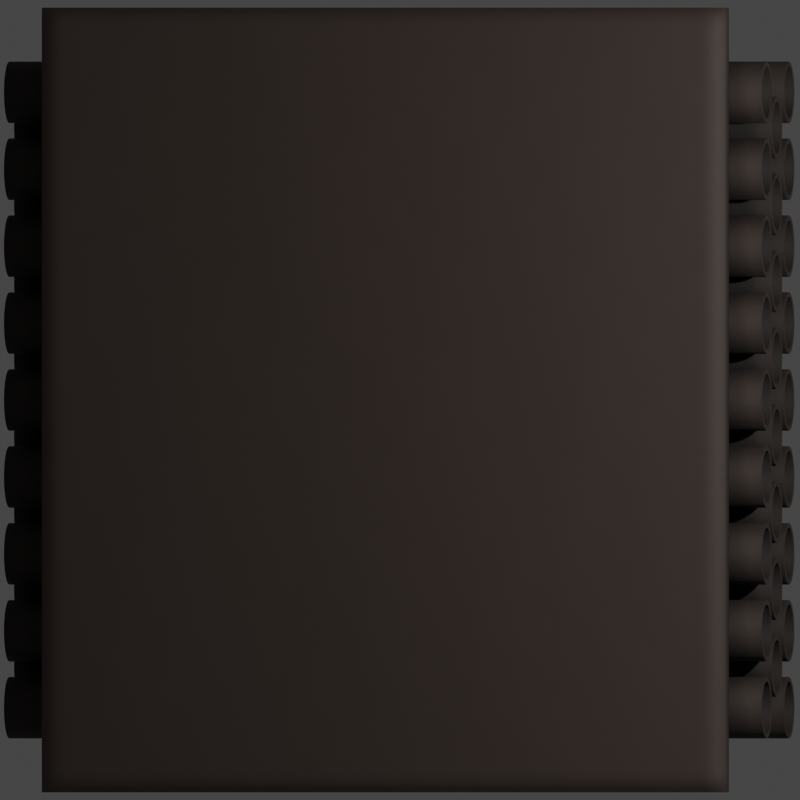 # Source: Ogon.blend  (saved by Blender 2.93.20; exported with 4.5.12 LTS)
import bpy
from mathutils import Matrix  # noqa: F401  (used for matrix-valued properties, if any)

bpy.ops.wm.read_factory_settings(use_empty=True)
scene = bpy.context.scene
scene.name = 'Scene'

# ---- collections
col_collection = bpy.data.collections.new('Collection'); scene.collection.children.link(col_collection)

# ---- materials (node trees are filled in below, after node groups)
mat_deck_dark = bpy.data.materials.new('Deck Dark')

# ---- node groups
ng_mk48_shader = bpy.data.node_groups.new('Mk48 Shader', 'ShaderNodeTree')
_s = ng_mk48_shader.interface.new_socket(name='BSDF', in_out='OUTPUT', socket_type='NodeSocketShader')
_s = ng_mk48_shader.interface.new_socket(name='Color', in_out='INPUT', socket_type='NodeSocketColor')
_s.default_value = (0.2529, 0.2529, 0.2529, 1.0)
_s = ng_mk48_shader.interface.new_socket(name='Roughness', in_out='INPUT', socket_type='NodeSocketFloat')
_s.subtype = 'FACTOR'
_s.default_value = 0.5
_s.min_value = 0.0
_s.max_value = 1.0
_s = ng_mk48_shader.interface.new_socket(name='Metallic', in_out='INPUT', socket_type='NodeSocketFloat')
_s.subtype = 'FACTOR'
_s.default_value = 1.0
_s.min_value = 0.0
_s.max_value = 1.0
_N = ng_mk48_shader.nodes; _L = ng_mk48_shader.links
n0 = _N.new('NodeGroupOutput'); n0.name = 'Group Output'; n0.location = (421, 0)
n1 = _N.new('ShaderNodeBsdfPrincipled'); n1.name = 'Principled BSDF'; n1.location = (131, 46)
n1.distribution = 'GGX'
n1.subsurface_method = 'BURLEY'
n1.inputs[3].default_value = 1.45
n1.inputs[27].default_value = (0.0, 0.0, 0.0, 1.0)
n1.inputs[28].default_value = 1.0
n2 = _N.new('ShaderNodeAmbientOcclusion'); n2.name = 'Ambient Occlusion'; n2.location = (-85, 128)
n2.samples = 8
n3 = _N.new('ShaderNodeBevel'); n3.name = 'Bevel'; n3.location = (-265, -248)
n3.inputs[0].default_value = 0.1
n4 = _N.new('NodeGroupInput'); n4.name = 'Mk48 Shader'; n4.location = (-468, -27)
n5 = _N.new('ShaderNodeNewGeometry'); n5.name = 'Geometry'; n5.location = (-875, -245)
n6 = _N.new('ShaderNodeBump'); n6.name = 'Bump'; n6.location = (-470, -299)
n6.inputs[0].default_value = 0.01
n6.inputs[1].default_value = 1.0
n6.inputs[2].default_value = 1.0
n7 = _N.new('ShaderNodeTexNoise'); n7.name = 'Noise Texture'; n7.location = (-671, -234)
n7.inputs[2].default_value = 2.0
_L.new(n1.outputs[0], n0.inputs[0])
_L.new(n2.outputs[0], n1.inputs[0])
_L.new(n4.outputs[0], n2.inputs[0])
_L.new(n4.outputs[1], n1.inputs[2])
_L.new(n4.outputs[2], n1.inputs[1])
_L.new(n3.outputs[0], n2.inputs[2])
_L.new(n5.outputs[0], n7.inputs[0])
_L.new(n7.outputs[0], n6.inputs[3])
_L.new(n6.outputs[0], n3.inputs[1])
_L.new(n3.outputs[0], n1.inputs[5])
n0.is_active_output = True
ng_auto_smooth = bpy.data.node_groups.new('Auto Smooth', 'GeometryNodeTree')
_s = ng_auto_smooth.interface.new_socket(name='Geometry', in_out='OUTPUT', socket_type='NodeSocketGeometry')
_s = ng_auto_smooth.interface.new_socket(name='Geometry', in_out='INPUT', socket_type='NodeSocketGeometry')
_s = ng_auto_smooth.interface.new_socket(name='Angle', in_out='INPUT', socket_type='NodeSocketFloat')
_s.subtype = 'ANGLE'
_s.min_value = 0.0
_s.max_value = 3.142
ng_auto_smooth.is_modifier = True
_N = ng_auto_smooth.nodes; _L = ng_auto_smooth.links
n0 = _N.new('NodeGroupOutput'); n0.name = 'Group Output'; n0.location = (480, -100)
n1 = _N.new('NodeGroupInput'); n1.name = 'Group Input'; n1.location = (-420, -300)
n2 = _N.new('NodeGroupInput'); n2.name = 'Group Input.001'; n2.location = (-60, -100)
n3 = _N.new('GeometryNodeSetShadeSmooth'); n3.name = 'Set Shade Smooth'; n3.location = (120, -100)
n3.domain = 'EDGE'
n4 = _N.new('GeometryNodeSetShadeSmooth'); n4.name = 'Set Shade Smooth.001'; n4.location = (300, -100)
n5 = _N.new('GeometryNodeInputMeshEdgeAngle'); n5.name = 'Edge Angle'; n5.location = (-420, -220)
n6 = _N.new('GeometryNodeInputEdgeSmooth'); n6.name = 'Is Edge Smooth'; n6.location = (-60, -160)
n7 = _N.new('GeometryNodeInputShadeSmooth'); n7.name = 'Is Face Smooth'; n7.location = (-240, -340)
n8 = _N.new('FunctionNodeBooleanMath'); n8.name = 'Boolean Math'; n8.location = (-60, -220)
n9 = _N.new('FunctionNodeCompare'); n9.name = 'Compare'; n9.location = (-240, -180)
n9.operation = 'LESS_EQUAL'
_L.new(n5.outputs[0], n9.inputs[0])
_L.new(n4.outputs[0], n0.inputs[0])
_L.new(n1.outputs[1], n9.inputs[1])
_L.new(n9.outputs[0], n8.inputs[0])
_L.new(n7.outputs[0], n8.inputs[1])
_L.new(n2.outputs[0], n3.inputs[0])
_L.new(n6.outputs[0], n3.inputs[1])
_L.new(n3.outputs[0], n4.inputs[0])
_L.new(n8.outputs[0], n3.inputs[2])
n0.is_active_output = True

# ---- material node trees
mat_deck_dark.use_nodes = True; mat_deck_dark.node_tree.nodes.clear()
_N = mat_deck_dark.node_tree.nodes; _L = mat_deck_dark.node_tree.links
n0 = _N.new('ShaderNodeOutputMaterial'); n0.name = 'Material Output'; n0.location = (300, 300)
n1 = _N.new('ShaderNodeGroup'); n1.name = 'Mk48 Shader'; n1.location = (-18, 321)
n1.label = 'Mk48 Shader'
n1.node_tree = ng_mk48_shader
n1.inputs[0].default_value = (0.0331, 0.02158, 0.01686, 1.0)
n1.inputs[1].default_value = 0.7
n1.inputs[2].default_value = 0.0
_L.new(n1.outputs[0], n0.inputs[0])
n0.is_active_output = True

# ---- world
world_world = bpy.data.worlds.new('World'); scene.world = world_world
world_world.use_sun_shadow = False
world_world.sun_shadow_jitter_overblur = 0.0

# ---- cameras
cam_camera = bpy.data.cameras.new('Camera')
cam_camera.type = 'ORTHO'
cam_camera.clip_end = 100.0
cam_camera.ortho_scale = 2.6
cam_camera.show_mist = True

# ---- lights
light_light = bpy.data.lights.new('Light', 'POINT')
light_light.transmission_factor = 0.0
light_light.energy = 1000.0
light_light.shadow_soft_size = 0.1
light_light.shadow_maximum_resolution = 0.006
light_light.use_absolute_resolution = True

# ---- meshes
me_plane_001 = bpy.data.meshes.new('Plane.001')
me_plane_001.from_pydata([(-1.125, -1.275, 3.725e-09), (1.125, -1.275, 3.725e-09), (-1.125, 1.275, 3.725e-09), (1.125, 1.275, 3.725e-09), (-1.125, -1.275, 0.1), (1.125, -1.275, 0.1), (-1.125, 1.275, 0.1), (1.125, 1.275, 0.1)], [], [(0, 2, 3, 1), (4, 5, 7, 6), (3, 2, 6, 7), (0, 1, 5, 4), (1, 3, 7, 5), (2, 0, 4, 6)])
me_plane_001.polygons.foreach_set('use_smooth', [True] * 6)
_uv = me_plane_001.uv_layers.new(name='UVMap')
_uv.uv.foreach_set('vector', [0.0, 0.0, 0.0, 1.0, 1.0, 1.0, 1.0, 0.0, 0.0, 0.0, 1.0, 0.0, 1.0, 1.0, 0.0, 1.0, 1.0, 1.0, 0.0, 1.0, 0.0, 1.0, 1.0, 1.0, 0.0, 0.0, 1.0, 0.0, 1.0, 0.0, 0.0, 0.0, 1.0, 0.0, 1.0, 1.0, 1.0, 1.0, 1.0, 0.0, 0.0, 1.0, 0.0, 0.0, 0.0, 0.0, 0.0, 1.0])
me_plane_001.materials.append(mat_deck_dark)
me_plane_001.use_remesh_fix_poles = True
me_plane_001.use_remesh_preserve_attributes = False
me_plane_001.use_mirror_vertex_groups = False
me_plane_001.update()
me_cylinder = bpy.data.meshes.new('Cylinder')
me_cylinder.from_pydata([(-2.066e-08, 0.08493, -1.25), (9.09e-09, 0.08493, 1.25), (0.01657, 0.0833, -1.25), (0.01657, 0.0833, 1.25), (0.0325, 0.07846, -1.25), (0.0325, 0.07846, 1.25), (0.04718, 0.07061, -1.25), (0.04718, 0.07061, 1.25), (0.06005, 0.06005, -1.25), (0.06005, 0.06005, 1.25), (0.07061, 0.04718, -1.25), (0.07061, 0.04718, 1.25), (0.07846, 0.0325, -1.25), (0.07846, 0.0325, 1.25), (0.0833, 0.01657, -1.25), (0.0833, 0.01657, 1.25), (0.08493, 4.672e-09, -1.25), (0.08493, 4.672e-09, 1.25), (0.0833, -0.01657, -1.25), (0.0833, -0.01657, 1.25), (0.07846, -0.0325, -1.25), (0.07846, -0.0325, 1.25), (0.07061, -0.04718, -1.25), (0.07061, -0.04718, 1.25), (0.06005, -0.06005, -1.25), (0.06005, -0.06005, 1.25), (0.04718, -0.07061, -1.25), (0.04718, -0.07061, 1.25), (0.0325, -0.07846, -1.25), (0.0325, -0.07846, 1.25), (0.01657, -0.0833, -1.25), (0.01657, -0.0833, 1.25), (-4.184e-08, -0.08493, -1.25), (-1.204e-08, -0.08493, 1.25), (-0.01657, -0.0833, -1.25), (-0.01657, -0.0833, 1.25), (-0.0325, -0.07846, -1.25), (-0.0325, -0.07846, 1.25), (-0.04718, -0.07061, -1.25), (-0.04718, -0.07061, 1.25), (-0.06005, -0.06005, -1.25), (-0.06005, -0.06005, 1.25), (-0.07061, -0.04718, -1.25), (-0.07061, -0.04718, 1.25), (-0.07846, -0.0325, -1.25), (-0.07846, -0.0325, 1.25), (-0.0833, -0.01657, -1.25), (-0.0833, -0.01657, 1.25), (-0.08493, 8.494e-08, -1.25), (-0.08493, 8.494e-08, 1.25), (-0.0833, 0.01657, -1.25), (-0.0833, 0.01657, 1.25), (-0.07846, 0.0325, -1.25), (-0.07846, 0.0325, 1.25), (-0.07061, 0.04718, -1.25), (-0.07061, 0.04718, 1.25), (-0.06005, 0.06005, -1.25), (-0.06005, 0.06005, 1.25), (-0.04718, 0.07061, -1.25), (-0.04718, 0.07061, 1.25), (-0.0325, 0.07846, -1.25), (-0.0325, 0.07846, 1.25), (-0.01657, 0.0833, -1.25), (-0.01657, 0.0833, 1.25), (-1.49e-08, 0.1, -1.25), (0.01951, 0.09808, -1.25), (0.01951, 0.09808, 1.25), (1.49e-08, 0.1, 1.25), (0.03827, 0.09239, -1.25), (0.03827, 0.09239, 1.25), (0.05556, 0.08315, -1.25), (0.05556, 0.08315, 1.25), (0.07071, 0.07071, -1.25), (0.07071, 0.07071, 1.25), (0.08315, 0.05556, -1.25), (0.08315, 0.05556, 1.25), (0.09239, 0.03827, -1.25), (0.09239, 0.03827, 1.25), (0.09808, 0.01951, -1.25), (0.09808, 0.01951, 1.25), (0.1, 7.55e-09, -1.25), (0.1, 7.55e-09, 1.25), (0.09808, -0.01951, -1.25), (0.09808, -0.01951, 1.25), (0.09239, -0.03827, -1.25), (0.09239, -0.03827, 1.25), (0.08315, -0.05556, -1.25), (0.08315, -0.05556, 1.25), (0.07071, -0.07071, -1.25), (0.07071, -0.07071, 1.25), (0.05556, -0.08315, -1.25), (0.05556, -0.08315, 1.25), (0.03827, -0.09239, -1.25), (0.03827, -0.09239, 1.25), (0.01951, -0.09808, -1.25), (0.01951, -0.09808, 1.25), (-4.749e-08, -0.1, -1.25), (-1.768e-08, -0.1, 1.25), (-0.01951, -0.09808, -1.25), (-0.01951, -0.09808, 1.25), (-0.03827, -0.09239, -1.25), (-0.03827, -0.09239, 1.25), (-0.05556, -0.08315, -1.25), (-0.05556, -0.08315, 1.25), (-0.07071, -0.07071, -1.25), (-0.07071, -0.07071, 1.25), (-0.08315, -0.05556, -1.25), (-0.08315, -0.05556, 1.25), (-0.09239, -0.03827, -1.25), (-0.09239, -0.03827, 1.25), (-0.09808, -0.01951, -1.25), (-0.09808, -0.01951, 1.25), (-0.1, 9.656e-08, -1.25), (-0.1, 9.656e-08, 1.25), (-0.09808, 0.01951, -1.25), (-0.09808, 0.01951, 1.25), (-0.09239, 0.03827, -1.25), (-0.09239, 0.03827, 1.25), (-0.08315, 0.05556, -1.25), (-0.08315, 0.05556, 1.25), (-0.07071, 0.07071, -1.25), (-0.07071, 0.07071, 1.25), (-0.05556, 0.08315, -1.25), (-0.05556, 0.08315, 1.25), (-0.03827, 0.09239, -1.25), (-0.03827, 0.09239, 1.25), (-0.01951, 0.09808, -1.25), (-0.01951, 0.09808, 1.25)], [], [(64, 67, 66, 65), (65, 66, 69, 68), (68, 69, 71, 70), (70, 71, 73, 72), (72, 73, 75, 74), (74, 75, 77, 76), (76, 77, 79, 78), (78, 79, 81, 80), (80, 81, 83, 82), (82, 83, 85, 84), (84, 85, 87, 86), (86, 87, 89, 88), (88, 89, 91, 90), (90, 91, 93, 92), (92, 93, 95, 94), (94, 95, 97, 96), (96, 97, 99, 98), (98, 99, 101, 100), (100, 101, 103, 102), (102, 103, 105, 104), (104, 105, 107, 106), (106, 107, 109, 108), (108, 109, 111, 110), (110, 111, 113, 112), (112, 113, 115, 114), (114, 115, 117, 116), (116, 117, 119, 118), (118, 119, 121, 120), (120, 121, 123, 122), (122, 123, 125, 124), (63, 61, 60, 62), (124, 125, 127, 126), (126, 127, 67, 64), (1, 63, 62, 0), (2, 0, 64, 65), (1, 3, 66, 67), (4, 2, 65, 68), (3, 5, 69, 66), (6, 4, 68, 70), (5, 7, 71, 69), (8, 6, 70, 72), (7, 9, 73, 71), (10, 8, 72, 74), (9, 11, 75, 73), (12, 10, 74, 76), (11, 13, 77, 75), (14, 12, 76, 78), (13, 15, 79, 77), (16, 14, 78, 80), (15, 17, 81, 79), (18, 16, 80, 82), (17, 19, 83, 81), (20, 18, 82, 84), (19, 21, 85, 83), (22, 20, 84, 86), (21, 23, 87, 85), (24, 22, 86, 88), (23, 25, 89, 87), (26, 24, 88, 90), (25, 27, 91, 89), (28, 26, 90, 92), (27, 29, 93, 91), (30, 28, 92, 94), (29, 31, 95, 93), (32, 30, 94, 96), (31, 33, 97, 95), (34, 32, 96, 98), (33, 35, 99, 97), (36, 34, 98, 100), (35, 37, 101, 99), (38, 36, 100, 102), (37, 39, 103, 101), (40, 38, 102, 104), (39, 41, 105, 103), (42, 40, 104, 106), (41, 43, 107, 105), (44, 42, 106, 108), (43, 45, 109, 107), (46, 44, 108, 110), (45, 47, 111, 109), (48, 46, 110, 112), (47, 49, 113, 111), (50, 48, 112, 114), (49, 51, 115, 113), (52, 50, 114, 116), (51, 53, 117, 115), (54, 52, 116, 118), (53, 55, 119, 117), (56, 54, 118, 120), (55, 57, 121, 119), (58, 56, 120, 122), (57, 59, 123, 121), (60, 58, 122, 124), (59, 61, 125, 123), (62, 60, 124, 126), (61, 63, 127, 125), (0, 62, 126, 64), (63, 1, 67, 127), (61, 59, 58, 60), (59, 57, 56, 58), (57, 55, 54, 56), (55, 53, 52, 54), (53, 51, 50, 52), (51, 49, 48, 50), (49, 47, 46, 48), (47, 45, 44, 46), (45, 43, 42, 44), (43, 41, 40, 42), (41, 39, 38, 40), (39, 37, 36, 38), (37, 35, 34, 36), (35, 33, 32, 34), (33, 31, 30, 32), (31, 29, 28, 30), (29, 27, 26, 28), (27, 25, 24, 26), (25, 23, 22, 24), (23, 21, 20, 22), (21, 19, 18, 20), (19, 17, 16, 18), (17, 15, 14, 16), (15, 13, 12, 14), (13, 11, 10, 12), (11, 9, 8, 10), (9, 7, 6, 8), (7, 5, 4, 6), (5, 3, 2, 4), (3, 1, 0, 2)])
me_cylinder.polygons.foreach_set('use_smooth', [True] * 128)
_uv = me_cylinder.uv_layers.new(name='UVMap')
_uv.uv.foreach_set('vector', [1.0, 0.5, 1.0, 1.0, 0.9688, 1.0, 0.9688, 0.5, 0.9688, 0.5, 0.9688, 1.0, 0.9375, 1.0, 0.9375, 0.5, 0.9375, 0.5, 0.9375, 1.0, 0.9062, 1.0, 0.9062, 0.5, 0.9062, 0.5, 0.9062, 1.0, 0.875, 1.0, 0.875, 0.5, 0.875, 0.5, 0.875, 1.0, 0.8438, 1.0, 0.8438, 0.5, 0.8438, 0.5, 0.8438, 1.0, 0.8125, 1.0, 0.8125, 0.5, 0.8125, 0.5, 0.8125, 1.0, 0.7812, 1.0, 0.7812, 0.5, 0.7812, 0.5, 0.7812, 1.0, 0.75, 1.0, 0.75, 0.5, 0.75, 0.5, 0.75, 1.0, 0.7188, 1.0, 0.7188, 0.5, 0.7188, 0.5, 0.7188, 1.0, 0.6875, 1.0, 0.6875, 0.5, 0.6875, 0.5, 0.6875, 1.0, 0.6562, 1.0, 0.6562, 0.5, 0.6562, 0.5, 0.6562, 1.0, 0.625, 1.0, 0.625, 0.5, 0.625, 0.5, 0.625, 1.0, 0.5938, 1.0, 0.5938, 0.5, 0.5938, 0.5, 0.5938, 1.0, 0.5625, 1.0, 0.5625, 0.5, 0.5625, 0.5, 0.5625, 1.0, 0.5312, 1.0, 0.5312, 0.5, 0.5312, 0.5, 0.5312, 1.0, 0.5, 1.0, 0.5, 0.5, 0.5, 0.5, 0.5, 1.0, 0.4688, 1.0, 0.4688, 0.5, 0.4688, 0.5, 0.4688, 1.0, 0.4375, 1.0, 0.4375, 0.5, 0.4375, 0.5, 0.4375, 1.0, 0.4062, 1.0, 0.4062, 0.5, 0.4062, 0.5, 0.4062, 1.0, 0.375, 1.0, 0.375, 0.5, 0.375, 0.5, 0.375, 1.0, 0.3438, 1.0, 0.3438, 0.5, 0.3438, 0.5, 0.3438, 1.0, 0.3125, 1.0, 0.3125, 0.5, 0.3125, 0.5, 0.3125, 1.0, 0.2812, 1.0, 0.2812, 0.5, 0.2812, 0.5, 0.2812, 1.0, 0.25, 1.0, 0.25, 0.5, 0.25, 0.5, 0.25, 1.0, 0.2188, 1.0, 0.2188, 0.5, 0.2188, 0.5, 0.2188, 1.0, 0.1875, 1.0, 0.1875, 0.5, 0.1875, 0.5, 0.1875, 1.0, 0.1562, 1.0, 0.1562, 0.5, 0.1562, 0.5, 0.1562, 1.0, 0.125, 1.0, 0.125, 0.5, 0.125, 0.5, 0.125, 1.0, 0.09375, 1.0, 0.09375, 0.5, 0.09375, 0.5, 0.09375, 1.0, 0.0625, 1.0, 0.0625, 0.5, 0.2102, 0.4499, 0.172, 0.4383, 0.672, 0.4383, 0.7102, 0.4499, 0.0625, 0.5, 0.0625, 1.0, 0.03125, 1.0, 0.03125, 0.5, 0.03125, 0.5, 0.03125, 1.0, 0.0, 1.0, 0.0, 0.5, 0.25, 0.4538, 0.2102, 0.4499, 0.7102, 0.4499, 0.75, 0.4538, 0.7898, 0.4499, 0.75, 0.4538, 0.75, 0.49, 0.7968, 0.4854, 0.25, 0.4538, 0.2898, 0.4499, 0.2968, 0.4854, 0.25, 0.49, 0.828, 0.4383, 0.7898, 0.4499, 0.7968, 0.4854, 0.8418, 0.4717, 0.2898, 0.4499, 0.328, 0.4383, 0.3418, 0.4717, 0.2968, 0.4854, 0.8632, 0.4195, 0.828, 0.4383, 0.8418, 0.4717, 0.8833, 0.4496, 0.328, 0.4383, 0.3632, 0.4195, 0.3833, 0.4496, 0.3418, 0.4717, 0.8941, 0.3941, 0.8632, 0.4195, 0.8833, 0.4496, 0.9197, 0.4197, 0.3632, 0.4195, 0.3941, 0.3941, 0.4197, 0.4197, 0.3833, 0.4496, 0.9195, 0.3632, 0.8941, 0.3941, 0.9197, 0.4197, 0.9496, 0.3833, 0.3941, 0.3941, 0.4195, 0.3632, 0.4496, 0.3833, 0.4197, 0.4197, 0.9383, 0.328, 0.9195, 0.3632, 0.9496, 0.3833, 0.9717, 0.3418, 0.4195, 0.3632, 0.4383, 0.328, 0.4717, 0.3418, 0.4496, 0.3833, 0.9499, 0.2898, 0.9383, 0.328, 0.9717, 0.3418, 0.9854, 0.2968, 0.4383, 0.328, 0.4499, 0.2898, 0.4854, 0.2968, 0.4717, 0.3418, 0.9538, 0.25, 0.9499, 0.2898, 0.9854, 0.2968, 0.99, 0.25, 0.4499, 0.2898, 0.4538, 0.25, 0.49, 0.25, 0.4854, 0.2968, 0.9499, 0.2102, 0.9538, 0.25, 0.99, 0.25, 0.9854, 0.2032, 0.4538, 0.25, 0.4499, 0.2102, 0.4854, 0.2032, 0.49, 0.25, 0.9383, 0.172, 0.9499, 0.2102, 0.9854, 0.2032, 0.9717, 0.1582, 0.4499, 0.2102, 0.4383, 0.172, 0.4717, 0.1582, 0.4854, 0.2032, 0.9195, 0.1368, 0.9383, 0.172, 0.9717, 0.1582, 0.9496, 0.1167, 0.4383, 0.172, 0.4195, 0.1368, 0.4496, 0.1167, 0.4717, 0.1582, 0.8941, 0.1059, 0.9195, 0.1368, 0.9496, 0.1167, 0.9197, 0.08029, 0.4195, 0.1368, 0.3941, 0.1059, 0.4197, 0.08029, 0.4496, 0.1167, 0.8632, 0.08053, 0.8941, 0.1059, 0.9197, 0.08029, 0.8833, 0.05045, 0.3941, 0.1059, 0.3632, 0.08053, 0.3833, 0.05045, 0.4197, 0.08029, 0.828, 0.06169, 0.8632, 0.08053, 0.8833, 0.05045, 0.8418, 0.02827, 0.3632, 0.08053, 0.328, 0.06169, 0.3418, 0.02827, 0.3833, 0.05045, 0.7898, 0.05009, 0.828, 0.06169, 0.8418, 0.02827, 0.7968, 0.01461, 0.328, 0.06169, 0.2898, 0.05009, 0.2968, 0.01461, 0.3418, 0.02827, 0.75, 0.04617, 0.7898, 0.05009, 0.7968, 0.01461, 0.75, 0.01, 0.2898, 0.05009, 0.25, 0.04617, 0.25, 0.01, 0.2968, 0.01461, 0.7102, 0.05009, 0.75, 0.04617, 0.75, 0.01, 0.7032, 0.01461, 0.25, 0.04617, 0.2102, 0.05009, 0.2032, 0.01461, 0.25, 0.01, 0.672, 0.06169, 0.7102, 0.05009, 0.7032, 0.01461, 0.6582, 0.02827, 0.2102, 0.05009, 0.172, 0.06169, 0.1582, 0.02827, 0.2032, 0.01461, 0.6368, 0.08053, 0.672, 0.06169, 0.6582, 0.02827, 0.6167, 0.05045, 0.172, 0.06169, 0.1368, 0.08053, 0.1167, 0.05045, 0.1582, 0.02827, 0.6059, 0.1059, 0.6368, 0.08053, 0.6167, 0.05045, 0.5803, 0.08029, 0.1368, 0.08053, 0.1059, 0.1059, 0.08029, 0.08029, 0.1167, 0.05045, 0.5805, 0.1368, 0.6059, 0.1059, 0.5803, 0.08029, 0.5504, 0.1167, 0.1059, 0.1059, 0.08052, 0.1368, 0.05045, 0.1167, 0.08029, 0.08029, 0.5617, 0.172, 0.5805, 0.1368, 0.5504, 0.1167, 0.5283, 0.1582, 0.08052, 0.1368, 0.06169, 0.172, 0.02827, 0.1582, 0.05045, 0.1167, 0.5501, 0.2102, 0.5617, 0.172, 0.5283, 0.1582, 0.5146, 0.2032, 0.06169, 0.172, 0.05009, 0.2102, 0.01461, 0.2032, 0.02827, 0.1582, 0.5462, 0.25, 0.5501, 0.2102, 0.5146, 0.2032, 0.51, 0.25, 0.05009, 0.2102, 0.04617, 0.25, 0.01, 0.25, 0.01461, 0.2032, 0.5501, 0.2898, 0.5462, 0.25, 0.51, 0.25, 0.5146, 0.2968, 0.04617, 0.25, 0.05009, 0.2898, 0.01461, 0.2968, 0.01, 0.25, 0.5617, 0.328, 0.5501, 0.2898, 0.5146, 0.2968, 0.5283, 0.3418, 0.05009, 0.2898, 0.06169, 0.328, 0.02827, 0.3418, 0.01461, 0.2968, 0.5805, 0.3632, 0.5617, 0.328, 0.5283, 0.3418, 0.5504, 0.3833, 0.06169, 0.328, 0.08053, 0.3632, 0.05045, 0.3833, 0.02827, 0.3418, 0.6059, 0.3941, 0.5805, 0.3632, 0.5504, 0.3833, 0.5803, 0.4197, 0.08053, 0.3632, 0.1059, 0.3941, 0.08029, 0.4197, 0.05045, 0.3833, 0.6368, 0.4195, 0.6059, 0.3941, 0.5803, 0.4197, 0.6167, 0.4496, 0.1059, 0.3941, 0.1368, 0.4195, 0.1167, 0.4496, 0.08029, 0.4197, 0.672, 0.4383, 0.6368, 0.4195, 0.6167, 0.4496, 0.6582, 0.4717, 0.1368, 0.4195, 0.172, 0.4383, 0.1582, 0.4717, 0.1167, 0.4496, 0.7102, 0.4499, 0.672, 0.4383, 0.6582, 0.4717, 0.7032, 0.4854, 0.172, 0.4383, 0.2102, 0.4499, 0.2032, 0.4854, 0.1582, 0.4717, 0.75, 0.4538, 0.7102, 0.4499, 0.7032, 0.4854, 0.75, 0.49, 0.2102, 0.4499, 0.25, 0.4538, 0.25, 0.49, 0.2032, 0.4854, 0.172, 0.4383, 0.1368, 0.4195, 0.6368, 0.4195, 0.672, 0.4383, 0.1368, 0.4195, 0.1059, 0.3941, 0.6059, 0.3941, 0.6368, 0.4195, 0.1059, 0.3941, 0.08053, 0.3632, 0.5805, 0.3632, 0.6059, 0.3941, 0.08053, 0.3632, 0.06169, 0.328, 0.5617, 0.328, 0.5805, 0.3632, 0.06169, 0.328, 0.05009, 0.2898, 0.5501, 0.2898, 0.5617, 0.328, 0.05009, 0.2898, 0.04617, 0.25, 0.5462, 0.25, 0.5501, 0.2898, 0.04617, 0.25, 0.05009, 0.2102, 0.5501, 0.2102, 0.5462, 0.25, 0.05009, 0.2102, 0.06169, 0.172, 0.5617, 0.172, 0.5501, 0.2102, 0.06169, 0.172, 0.08052, 0.1368, 0.5805, 0.1368, 0.5617, 0.172, 0.08052, 0.1368, 0.1059, 0.1059, 0.6059, 0.1059, 0.5805, 0.1368, 0.1059, 0.1059, 0.1368, 0.08053, 0.6368, 0.08053, 0.6059, 0.1059, 0.1368, 0.08053, 0.172, 0.06169, 0.672, 0.06169, 0.6368, 0.08053, 0.172, 0.06169, 0.2102, 0.05009, 0.7102, 0.05009, 0.672, 0.06169, 0.2102, 0.05009, 0.25, 0.04617, 0.75, 0.04617, 0.7102, 0.05009, 0.25, 0.04617, 0.2898, 0.05009, 0.7898, 0.05009, 0.75, 0.04617, 0.2898, 0.05009, 0.328, 0.06169, 0.828, 0.06169, 0.7898, 0.05009, 0.328, 0.06169, 0.3632, 0.08053, 0.8632, 0.08053, 0.828, 0.06169, 0.3632, 0.08053, 0.3941, 0.1059, 0.8941, 0.1059, 0.8632, 0.08053, 0.3941, 0.1059, 0.4195, 0.1368, 0.9195, 0.1368, 0.8941, 0.1059, 0.4195, 0.1368, 0.4383, 0.172, 0.9383, 0.172, 0.9195, 0.1368, 0.4383, 0.172, 0.4499, 0.2102, 0.9499, 0.2102, 0.9383, 0.172, 0.4499, 0.2102, 0.4538, 0.25, 0.9538, 0.25, 0.9499, 0.2102, 0.4538, 0.25, 0.4499, 0.2898, 0.9499, 0.2898, 0.9538, 0.25, 0.4499, 0.2898, 0.4383, 0.328, 0.9383, 0.328, 0.9499, 0.2898, 0.4383, 0.328, 0.4195, 0.3632, 0.9195, 0.3632, 0.9383, 0.328, 0.4195, 0.3632, 0.3941, 0.3941, 0.8941, 0.3941, 0.9195, 0.3632, 0.3941, 0.3941, 0.3632, 0.4195, 0.8632, 0.4195, 0.8941, 0.3941, 0.3632, 0.4195, 0.328, 0.4383, 0.828, 0.4383, 0.8632, 0.4195, 0.328, 0.4383, 0.2898, 0.4499, 0.7898, 0.4499, 0.828, 0.4383, 0.2898, 0.4499, 0.25, 0.4538, 0.75, 0.4538, 0.7898, 0.4499])
me_cylinder.materials.append(mat_deck_dark)
me_cylinder.use_remesh_fix_poles = True
me_cylinder.use_remesh_preserve_attributes = False
me_cylinder.use_mirror_vertex_groups = False
me_cylinder.update()

# ---- objects
ob_light = bpy.data.objects.new('Light', light_light)
ob_camera = bpy.data.objects.new('Camera', cam_camera)
ob_empty = bpy.data.objects.new('Empty', None)
ob_plane = bpy.data.objects.new('Plane', me_plane_001)
ob_cylinder = bpy.data.objects.new('Cylinder', me_cylinder)
ob_cylinder_001 = bpy.data.objects.new('Cylinder.001', me_cylinder)
ob_cylinder_002 = bpy.data.objects.new('Cylinder.002', me_cylinder)
ob_lighting = bpy.data.objects.new('Lighting', None)

# ---- transforms, parenting, visibility, modifiers, constraints
ob_light.location = (4.076, 1.005, 5.904)
ob_light.rotation_euler = (0.6503, 0.05522, 1.866)
ob_light.lock_rotations_4d = False
ob_light.empty_display_type = 'ARROWS'
ob_light.color = (0.0, 0.0, 0.0, 0.0)
ob_light.lineart.crease_threshold = 0.0
ob_camera.location = (0.03887, 0.0, 10.0)
ob_camera.lock_rotations_4d = False
ob_camera.empty_display_type = 'ARROWS'
ob_camera.color = (0.0, 0.0, 0.0, 0.0)
ob_camera.display_type = 'WIRE'
ob_camera.lineart.crease_threshold = 0.0
ob_empty.location = (-15.03, 11.44, 0.0)
ob_empty.rotation_euler = (0.0, -0.0, 0.001927)
ob_empty.scale = (13.62, 13.62, 13.62)
ob_empty.empty_display_type = 'IMAGE'
ob_empty.empty_display_size = 5.0
ob_empty.use_empty_image_alpha = True
ob_empty.color = (1.0, 1.0, 1.0, 0.5)
ob_empty.lineart.crease_threshold = 0.0
ob_plane.location = (0.0, 0.0, 2.0)
ob_plane.rotation_euler = (0.0, -0.1745, 0.0)
ob_plane.lineart.crease_threshold = 0.0
_m = ob_plane.modifiers.new('Bevel', 'BEVEL')
_m.width = 0.2
_m.width_pct = 0.2
_m.segments = 5
_m.limit_method = 'WEIGHT'
_m = ob_plane.modifiers.new('Auto Smooth', 'NODES')
_m.node_group = ng_auto_smooth
_gi = [s.identifier for s in ng_auto_smooth.interface.items_tree if s.item_type == 'SOCKET' and s.in_out == 'INPUT']
_m[_gi[1]] = 0.5236  # Angle
ob_cylinder.location = (0.0, -1.0, 1.9)
ob_cylinder.rotation_euler = (0.0, 1.396, 0.0)
ob_cylinder.lineart.crease_threshold = 0.0
_m = ob_cylinder.modifiers.new('Array', 'ARRAY')
_m.count = 9
_m.use_constant_offset = True
_m.constant_offset_displace = (0.0, 0.25, 0.0)
_m.use_relative_offset = False
_m = ob_cylinder.modifiers.new('Auto Smooth', 'NODES')
_m.node_group = ng_auto_smooth
_gi = [s.identifier for s in ng_auto_smooth.interface.items_tree if s.item_type == 'SOCKET' and s.in_out == 'INPUT']
_m[_gi[1]] = 0.5236  # Angle
ob_cylinder_001.location = (0.07224, -1.0, 1.49)
ob_cylinder_001.rotation_euler = (0.0, 1.396, 0.0)
ob_cylinder_001.lineart.crease_threshold = 0.0
_m = ob_cylinder_001.modifiers.new('Array', 'ARRAY')
_m.count = 9
_m.use_constant_offset = True
_m.constant_offset_displace = (0.0, 0.25, 0.0)
_m.use_relative_offset = False
_m = ob_cylinder_001.modifiers.new('Auto Smooth', 'NODES')
_m.node_group = ng_auto_smooth
_gi = [s.identifier for s in ng_auto_smooth.interface.items_tree if s.item_type == 'SOCKET' and s.in_out == 'INPUT']
_m[_gi[1]] = 0.5236  # Angle
ob_cylinder_002.location = (0.03292, -0.8648, 1.7)
ob_cylinder_002.rotation_euler = (0.0, 1.396, 0.0)
ob_cylinder_002.lineart.crease_threshold = 0.0
_m = ob_cylinder_002.modifiers.new('Array', 'ARRAY')
_m.count = 8
_m.use_constant_offset = True
_m.constant_offset_displace = (0.0, 0.25, 0.0)
_m.use_relative_offset = False
_m = ob_cylinder_002.modifiers.new('Auto Smooth', 'NODES')
_m.node_group = ng_auto_smooth
_gi = [s.identifier for s in ng_auto_smooth.interface.items_tree if s.item_type == 'SOCKET' and s.in_out == 'INPUT']
_m[_gi[1]] = 0.5236  # Angle
ob_lighting.location = (0.0, 0.0, 0.0)

# ---- collection membership
col_collection.objects.link(ob_light)
col_collection.objects.link(ob_camera)
col_collection.objects.link(ob_empty)
col_collection.objects.link(ob_plane)
col_collection.objects.link(ob_cylinder)
col_collection.objects.link(ob_cylinder_001)
col_collection.objects.link(ob_cylinder_002)
col_collection.objects.link(ob_lighting)

# ---- scene / render settings (as saved in the file)
scene.camera = ob_camera
scene.frame_start = 1; scene.frame_end = 250; scene.frame_set(1)
scene.render.engine = 'CYCLES'
scene.render.resolution_x = 64
scene.render.resolution_y = 64
scene.render.film_transparent = True
scene.cycles.samples = 128
scene.cycles.sampling_pattern = 'TABULATED_SOBOL'
scene.cycles.use_adaptive_sampling = False
scene.cycles.use_light_tree = False
scene.view_settings.view_transform = 'Filmic'
bpy.context.view_layer.update()
